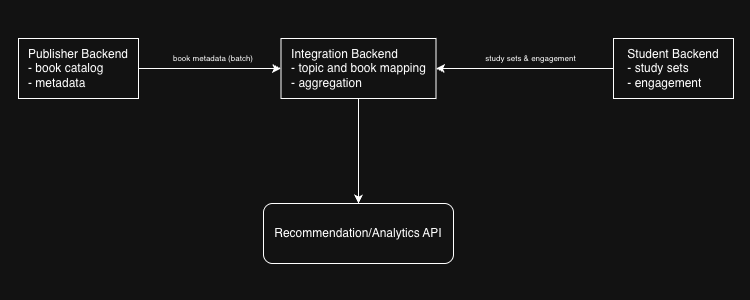

The diagram above was exported from draw.io. Its source (the exported page's mxGraphModel, read from the mxfile embedded in the PNG):
<mxGraphModel dx="878" dy="564" grid="1" gridSize="10" guides="1" tooltips="1" connect="1" arrows="1" fold="1" page="1" pageScale="1" pageWidth="50" pageHeight="100" math="0" shadow="0">
  <root>
    <mxCell id="0" />
    <mxCell id="1" parent="0" />
    <mxCell id="SeGIxHYU3--KorVXa-5F-10" edge="1" parent="1" source="SeGIxHYU3--KorVXa-5F-4" style="edgeStyle=orthogonalEdgeStyle;rounded=0;orthogonalLoop=1;jettySize=auto;html=1;" target="SeGIxHYU3--KorVXa-5F-6">
      <mxGeometry relative="1" as="geometry" />
    </mxCell>
    <mxCell id="SeGIxHYU3--KorVXa-5F-4" parent="1" style="rounded=0;whiteSpace=wrap;html=1;align=center;" value="&lt;div style=&quot;text-align: justify;&quot;&gt;&lt;span style=&quot;background-color: transparent; color: light-dark(rgb(0, 0, 0), rgb(255, 255, 255));&quot;&gt;Publisher Backend&lt;/span&gt;&lt;/div&gt;&lt;div style=&quot;text-align: justify;&quot;&gt;- book catalog&lt;/div&gt;&lt;div style=&quot;text-align: justify;&quot;&gt;- metadata&lt;/div&gt;" vertex="1">
      <mxGeometry height="60" width="120" x="218" y="138" as="geometry" />
    </mxCell>
    <mxCell id="SeGIxHYU3--KorVXa-5F-9" edge="1" parent="1" source="SeGIxHYU3--KorVXa-5F-7" style="edgeStyle=orthogonalEdgeStyle;rounded=0;orthogonalLoop=1;jettySize=auto;html=1;exitX=0;exitY=0.5;exitDx=0;exitDy=0;entryX=1;entryY=0.5;entryDx=0;entryDy=0;" target="SeGIxHYU3--KorVXa-5F-6">
      <mxGeometry relative="1" as="geometry">
        <mxPoint x="668" y="133" as="targetPoint" />
      </mxGeometry>
    </mxCell>
    <mxCell id="SeGIxHYU3--KorVXa-5F-6" parent="1" style="rounded=0;whiteSpace=wrap;html=1;" value="&lt;div style=&quot;text-align: justify;&quot;&gt;&lt;span style=&quot;background-color: transparent; color: light-dark(rgb(0, 0, 0), rgb(255, 255, 255));&quot;&gt;Integration Backend&amp;nbsp;&lt;/span&gt;&lt;/div&gt;&lt;div style=&quot;text-align: justify;&quot;&gt;- topic and book mapping&lt;/div&gt;&lt;div style=&quot;text-align: justify;&quot;&gt;- aggregation&lt;/div&gt;" vertex="1">
      <mxGeometry height="60" width="155" x="480.5" y="138" as="geometry" />
    </mxCell>
    <mxCell id="SeGIxHYU3--KorVXa-5F-7" parent="1" style="rounded=0;whiteSpace=wrap;html=1;" value="&lt;div style=&quot;text-align: justify;&quot;&gt;&lt;span style=&quot;background-color: transparent; color: light-dark(rgb(0, 0, 0), rgb(255, 255, 255));&quot;&gt;Student Backend&lt;/span&gt;&lt;/div&gt;&lt;div style=&quot;text-align: justify;&quot;&gt;- study sets&lt;/div&gt;&lt;div style=&quot;text-align: justify;&quot;&gt;- engagement&lt;/div&gt;" vertex="1">
      <mxGeometry height="60" width="120" x="813" y="138" as="geometry" />
    </mxCell>
    <mxCell id="rmw5C5ajbuLJk0p_QUx2-1" parent="1" style="rounded=1;whiteSpace=wrap;html=1;" value="Recommendation/Analytics API" vertex="1">
      <mxGeometry height="60" width="190" x="463" y="303" as="geometry" />
    </mxCell>
    <mxCell id="rmw5C5ajbuLJk0p_QUx2-3" edge="1" parent="1" style="endArrow=classic;html=1;rounded=0;entryX=0.5;entryY=0;entryDx=0;entryDy=0;" target="rmw5C5ajbuLJk0p_QUx2-1" value="">
      <mxGeometry height="50" relative="1" width="50" as="geometry">
        <mxPoint x="558" y="198" as="sourcePoint" />
        <mxPoint x="598" y="273" as="targetPoint" />
      </mxGeometry>
    </mxCell>
    <mxCell id="rmw5C5ajbuLJk0p_QUx2-5" parent="1" style="text;html=1;whiteSpace=wrap;strokeColor=none;fillColor=none;align=center;verticalAlign=middle;rounded=0;fontSize=8;" value="book metadata (batch)" vertex="1">
      <mxGeometry height="30" width="100" x="363" y="143" as="geometry" />
    </mxCell>
    <mxCell id="rmw5C5ajbuLJk0p_QUx2-6" parent="1" style="text;html=1;whiteSpace=wrap;strokeColor=none;fillColor=none;align=center;verticalAlign=middle;rounded=0;fontSize=8;" value="&lt;p class=&quot;p1&quot;&gt;&lt;font&gt;study sets &amp;amp; engagement&lt;/font&gt;&lt;/p&gt;" vertex="1">
      <mxGeometry height="20" width="115" x="673" y="148" as="geometry" />
    </mxCell>
  </root>
</mxGraphModel>